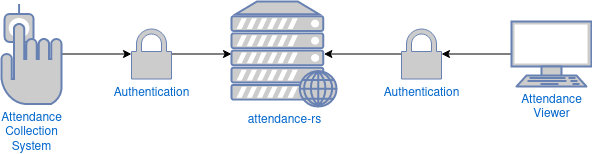

The diagram above was exported from draw.io. Its source (the exported page's mxGraphModel, read from the mxfile embedded in the PNG):
<mxGraphModel dx="1422" dy="757" grid="1" gridSize="10" guides="1" tooltips="1" connect="1" arrows="1" fold="1" page="1" pageScale="1" pageWidth="850" pageHeight="1100" math="0" shadow="0">
  <root>
    <mxCell id="0" />
    <mxCell id="1" parent="0" />
    <mxCell id="4ppxSQoXAlCjhtHmcTDn-1" value="attendance-rs" style="fontColor=#0066CC;verticalAlign=top;verticalLabelPosition=bottom;labelPosition=center;align=center;html=1;outlineConnect=0;fillColor=#CCCCCC;strokeColor=#6881B3;gradientColor=none;gradientDirection=north;strokeWidth=2;shape=mxgraph.networks.web_server;" vertex="1" parent="1">
      <mxGeometry x="390" y="330" width="105" height="105" as="geometry" />
    </mxCell>
    <mxCell id="4ppxSQoXAlCjhtHmcTDn-11" style="edgeStyle=orthogonalEdgeStyle;rounded=0;orthogonalLoop=1;jettySize=auto;html=1;" edge="1" parent="1" source="4ppxSQoXAlCjhtHmcTDn-2" target="4ppxSQoXAlCjhtHmcTDn-1">
      <mxGeometry relative="1" as="geometry" />
    </mxCell>
    <mxCell id="4ppxSQoXAlCjhtHmcTDn-2" value="&lt;div&gt;Authentication&lt;/div&gt;&lt;div&gt;&lt;br&gt;&lt;/div&gt;" style="fontColor=#0066CC;verticalAlign=top;verticalLabelPosition=bottom;labelPosition=center;align=center;html=1;outlineConnect=0;fillColor=#CCCCCC;strokeColor=#6881B3;gradientColor=none;gradientDirection=north;strokeWidth=2;shape=mxgraph.networks.secured;" vertex="1" parent="1">
      <mxGeometry x="290" y="357.5" width="40" height="50" as="geometry" />
    </mxCell>
    <mxCell id="4ppxSQoXAlCjhtHmcTDn-8" style="edgeStyle=orthogonalEdgeStyle;rounded=0;orthogonalLoop=1;jettySize=auto;html=1;exitX=0;exitY=0.5;exitDx=0;exitDy=0;exitPerimeter=0;entryX=0.88;entryY=0.5;entryDx=0;entryDy=0;entryPerimeter=0;" edge="1" parent="1" source="4ppxSQoXAlCjhtHmcTDn-3" target="4ppxSQoXAlCjhtHmcTDn-1">
      <mxGeometry relative="1" as="geometry" />
    </mxCell>
    <mxCell id="4ppxSQoXAlCjhtHmcTDn-3" value="Authentication" style="fontColor=#0066CC;verticalAlign=top;verticalLabelPosition=bottom;labelPosition=center;align=center;html=1;outlineConnect=0;fillColor=#CCCCCC;strokeColor=#6881B3;gradientColor=none;gradientDirection=north;strokeWidth=2;shape=mxgraph.networks.secured;" vertex="1" parent="1">
      <mxGeometry x="560" y="357.5" width="40" height="50" as="geometry" />
    </mxCell>
    <mxCell id="4ppxSQoXAlCjhtHmcTDn-7" style="edgeStyle=orthogonalEdgeStyle;rounded=0;orthogonalLoop=1;jettySize=auto;html=1;" edge="1" parent="1" source="4ppxSQoXAlCjhtHmcTDn-4" target="4ppxSQoXAlCjhtHmcTDn-3">
      <mxGeometry relative="1" as="geometry" />
    </mxCell>
    <mxCell id="4ppxSQoXAlCjhtHmcTDn-4" value="&lt;div&gt;Attendance&lt;/div&gt;&lt;div&gt;Viewer&lt;br&gt;&lt;/div&gt;" style="fontColor=#0066CC;verticalAlign=top;verticalLabelPosition=bottom;labelPosition=center;align=center;html=1;outlineConnect=0;fillColor=#CCCCCC;strokeColor=#6881B3;gradientColor=none;gradientDirection=north;strokeWidth=2;shape=mxgraph.networks.terminal;" vertex="1" parent="1">
      <mxGeometry x="670" y="350" width="80" height="65" as="geometry" />
    </mxCell>
    <mxCell id="4ppxSQoXAlCjhtHmcTDn-10" style="edgeStyle=orthogonalEdgeStyle;rounded=0;orthogonalLoop=1;jettySize=auto;html=1;entryX=0;entryY=0.5;entryDx=0;entryDy=0;entryPerimeter=0;" edge="1" parent="1" source="4ppxSQoXAlCjhtHmcTDn-9" target="4ppxSQoXAlCjhtHmcTDn-2">
      <mxGeometry relative="1" as="geometry" />
    </mxCell>
    <mxCell id="4ppxSQoXAlCjhtHmcTDn-9" value="&lt;div&gt;Attendance&lt;/div&gt;&lt;div&gt;Collection&lt;/div&gt;&lt;div&gt;System&lt;br&gt;&lt;/div&gt;" style="fontColor=#0066CC;verticalAlign=top;verticalLabelPosition=bottom;labelPosition=center;align=center;html=1;outlineConnect=0;fillColor=#CCCCCC;strokeColor=#6881B3;gradientColor=none;gradientDirection=north;strokeWidth=2;shape=mxgraph.networks.biometric_reader;" vertex="1" parent="1">
      <mxGeometry x="160" y="332.5" width="60" height="100" as="geometry" />
    </mxCell>
  </root>
</mxGraphModel>